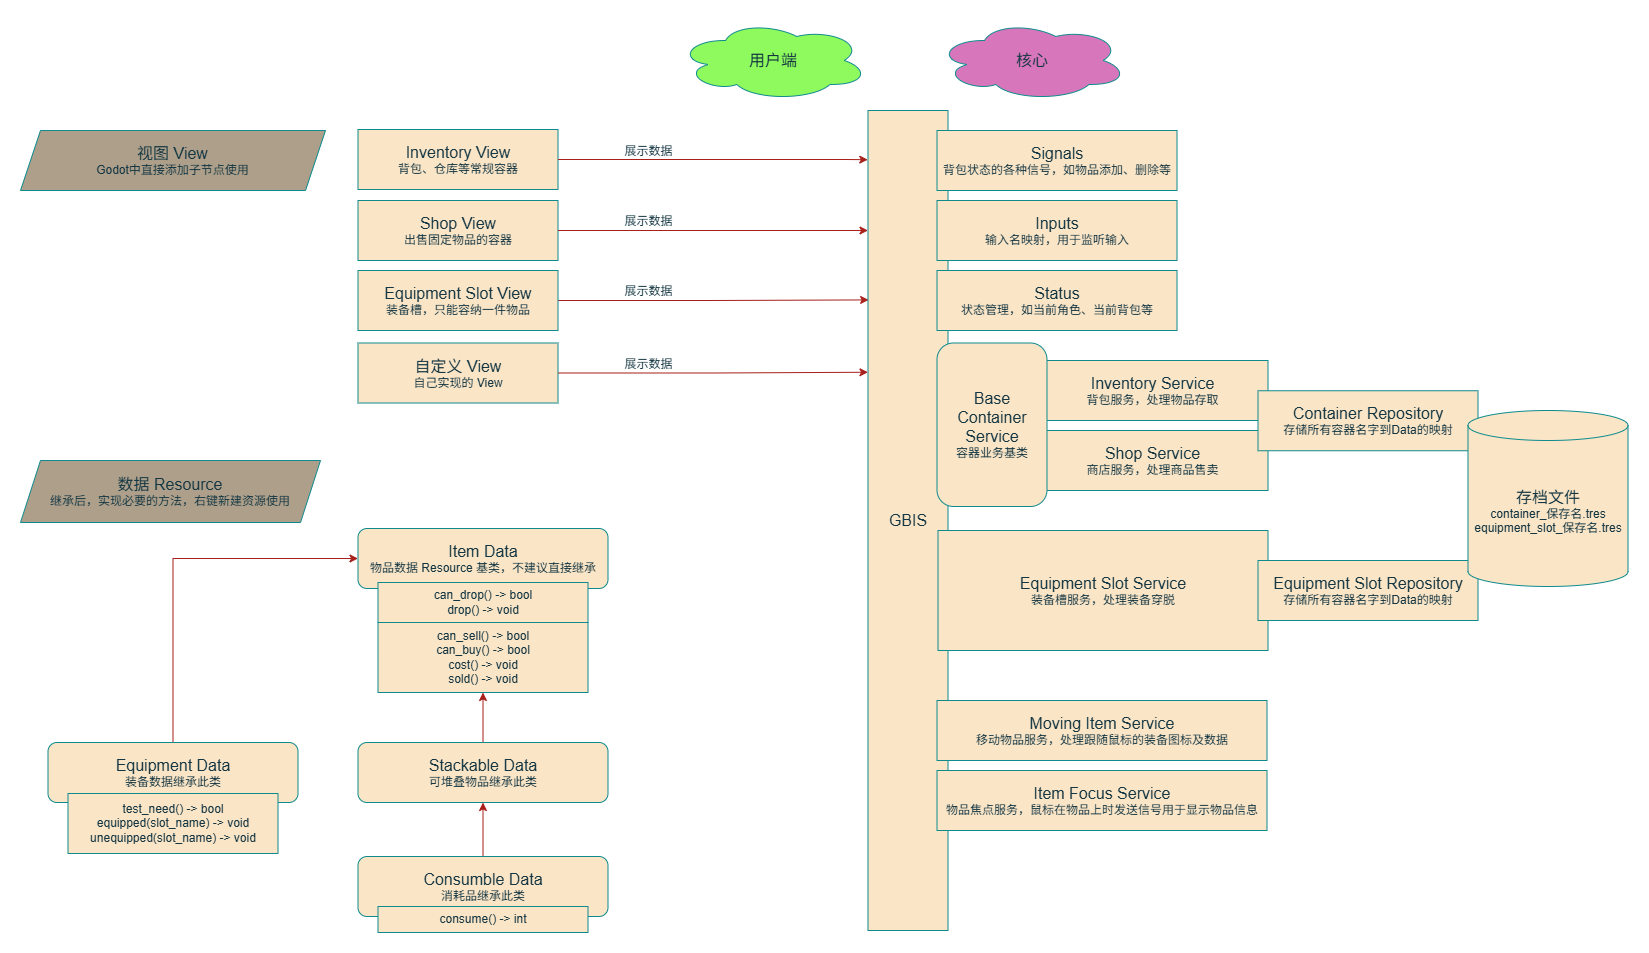

The diagram above was exported from draw.io. Its source (the exported page's mxGraphModel, read from the mxfile embedded in the PNG):
<mxGraphModel dx="2004" dy="1250" grid="1" gridSize="10" guides="1" tooltips="1" connect="1" arrows="1" fold="1" page="1" pageScale="1" pageWidth="1654" pageHeight="1169" math="0" shadow="0">
  <root>
    <mxCell id="0" />
    <mxCell id="1" parent="0" />
    <mxCell id="4YG-3rDPEWjb-3jkZJcU-51" style="edgeStyle=orthogonalEdgeStyle;rounded=0;orthogonalLoop=1;jettySize=auto;html=1;entryX=0.008;entryY=0.231;entryDx=0;entryDy=0;entryPerimeter=0;labelBackgroundColor=none;strokeColor=#A8201A;fontColor=default;" edge="1" parent="1" source="4YG-3rDPEWjb-3jkZJcU-47" target="4YG-3rDPEWjb-3jkZJcU-1">
      <mxGeometry relative="1" as="geometry" />
    </mxCell>
    <mxCell id="4YG-3rDPEWjb-3jkZJcU-1" value="&lt;font style=&quot;font-size: 16px;&quot;&gt;GBIS&lt;/font&gt;" style="rounded=0;whiteSpace=wrap;html=1;labelBackgroundColor=none;fillColor=#FAE5C7;strokeColor=#0F8B8D;fontColor=#143642;" vertex="1" parent="1">
      <mxGeometry x="875.5" y="200" width="80" height="820" as="geometry" />
    </mxCell>
    <mxCell id="4YG-3rDPEWjb-3jkZJcU-2" value="&lt;font style=&quot;font-size: 16px;&quot;&gt;Signals&lt;/font&gt;&lt;div&gt;背包状态的各种信号，如物品添加、删除等&lt;/div&gt;" style="rounded=0;whiteSpace=wrap;html=1;labelBackgroundColor=none;fillColor=#FAE5C7;strokeColor=#0F8B8D;fontColor=#143642;" vertex="1" parent="1">
      <mxGeometry x="944.5" y="220" width="240" height="60" as="geometry" />
    </mxCell>
    <mxCell id="4YG-3rDPEWjb-3jkZJcU-3" value="&lt;font style=&quot;font-size: 16px;&quot;&gt;Inputs&lt;/font&gt;&lt;div&gt;输入名映射，用于监听输入&lt;/div&gt;" style="rounded=0;whiteSpace=wrap;html=1;labelBackgroundColor=none;fillColor=#FAE5C7;strokeColor=#0F8B8D;fontColor=#143642;" vertex="1" parent="1">
      <mxGeometry x="944.5" y="290" width="240" height="60" as="geometry" />
    </mxCell>
    <mxCell id="4YG-3rDPEWjb-3jkZJcU-4" value="&lt;font style=&quot;font-size: 16px;&quot;&gt;Status&lt;/font&gt;&lt;div&gt;状态管理，如当前角色、当前背包等&lt;/div&gt;" style="rounded=0;whiteSpace=wrap;html=1;labelBackgroundColor=none;fillColor=#FAE5C7;strokeColor=#0F8B8D;fontColor=#143642;" vertex="1" parent="1">
      <mxGeometry x="944.5" y="360" width="240" height="60" as="geometry" />
    </mxCell>
    <mxCell id="4YG-3rDPEWjb-3jkZJcU-7" value="&lt;font style=&quot;font-size: 16px;&quot;&gt;Equipment Slot Service&lt;/font&gt;&lt;div&gt;&lt;font&gt;装备槽服务，处理装备穿脱&lt;/font&gt;&lt;/div&gt;" style="rounded=0;whiteSpace=wrap;html=1;labelBackgroundColor=none;fillColor=#FAE5C7;strokeColor=#0F8B8D;fontColor=#143642;" vertex="1" parent="1">
      <mxGeometry x="945.5" y="620" width="330" height="120" as="geometry" />
    </mxCell>
    <mxCell id="4YG-3rDPEWjb-3jkZJcU-8" value="&lt;font style=&quot;font-size: 16px;&quot;&gt;Moving Item Service&lt;/font&gt;&lt;div&gt;&lt;font&gt;移动物品服务，处理跟随鼠标的装备图标及数据&lt;/font&gt;&lt;/div&gt;" style="rounded=0;whiteSpace=wrap;html=1;labelBackgroundColor=none;fillColor=#FAE5C7;strokeColor=#0F8B8D;fontColor=#143642;" vertex="1" parent="1">
      <mxGeometry x="944.5" y="790" width="330" height="60" as="geometry" />
    </mxCell>
    <mxCell id="4YG-3rDPEWjb-3jkZJcU-9" value="&lt;font style=&quot;font-size: 16px;&quot;&gt;Item Focus Service&lt;/font&gt;&lt;div&gt;&lt;font&gt;物品焦点服务，鼠标在物品上时发送信号用于显示物品信息&lt;/font&gt;&lt;/div&gt;" style="rounded=0;whiteSpace=wrap;html=1;labelBackgroundColor=none;fillColor=#FAE5C7;strokeColor=#0F8B8D;fontColor=#143642;" vertex="1" parent="1">
      <mxGeometry x="944.5" y="860" width="330" height="60" as="geometry" />
    </mxCell>
    <mxCell id="4YG-3rDPEWjb-3jkZJcU-5" value="&lt;font style=&quot;font-size: 16px;&quot;&gt;Inventory Service&lt;/font&gt;&lt;div&gt;&lt;font&gt;背包服务，处理物品存取&lt;/font&gt;&lt;/div&gt;" style="rounded=0;whiteSpace=wrap;html=1;labelBackgroundColor=none;fillColor=#FAE5C7;strokeColor=#0F8B8D;fontColor=#143642;" vertex="1" parent="1">
      <mxGeometry x="1044.5" y="450" width="231" height="60" as="geometry" />
    </mxCell>
    <mxCell id="4YG-3rDPEWjb-3jkZJcU-6" value="&lt;font style=&quot;font-size: 16px;&quot;&gt;Shop Service&lt;/font&gt;&lt;div&gt;&lt;font&gt;商店服务，处理商品售卖&lt;/font&gt;&lt;/div&gt;" style="rounded=0;whiteSpace=wrap;html=1;labelBackgroundColor=none;fillColor=#FAE5C7;strokeColor=#0F8B8D;fontColor=#143642;" vertex="1" parent="1">
      <mxGeometry x="1044.5" y="520" width="231" height="60" as="geometry" />
    </mxCell>
    <mxCell id="4YG-3rDPEWjb-3jkZJcU-17" value="&lt;font style=&quot;font-size: 16px;&quot;&gt;Base Container Service&lt;/font&gt;&lt;div&gt;&lt;font&gt;容器业务基类&lt;/font&gt;&lt;/div&gt;" style="rounded=1;whiteSpace=wrap;html=1;labelBackgroundColor=none;fillColor=#FAE5C7;strokeColor=#0F8B8D;fontColor=#143642;" vertex="1" parent="1">
      <mxGeometry x="944.5" y="432.5" width="110" height="163.5" as="geometry" />
    </mxCell>
    <mxCell id="4YG-3rDPEWjb-3jkZJcU-37" value="&lt;font style=&quot;font-size: 16px;&quot;&gt;Equipment Slot Repository&lt;/font&gt;&lt;div&gt;&lt;font&gt;存储所有容器名字到Data的映射&lt;/font&gt;&lt;/div&gt;" style="rounded=0;whiteSpace=wrap;html=1;labelBackgroundColor=none;fillColor=#FAE5C7;strokeColor=#0F8B8D;fontColor=#143642;" vertex="1" parent="1">
      <mxGeometry x="1265.5" y="650" width="220" height="60" as="geometry" />
    </mxCell>
    <mxCell id="4YG-3rDPEWjb-3jkZJcU-19" value="&lt;font style=&quot;font-size: 16px;&quot;&gt;Container Repository&lt;/font&gt;&lt;div&gt;&lt;font&gt;存储所有容器名字到Data的映射&lt;/font&gt;&lt;/div&gt;" style="rounded=0;whiteSpace=wrap;html=1;labelBackgroundColor=none;fillColor=#FAE5C7;strokeColor=#0F8B8D;fontColor=#143642;" vertex="1" parent="1">
      <mxGeometry x="1265.5" y="480.25" width="220" height="60" as="geometry" />
    </mxCell>
    <mxCell id="4YG-3rDPEWjb-3jkZJcU-44" value="&lt;font style=&quot;font-size: 16px;&quot;&gt;Inventory View&lt;/font&gt;&lt;div&gt;背包、仓库等常规容器&lt;/div&gt;" style="rounded=0;whiteSpace=wrap;html=1;labelBackgroundColor=none;fillColor=#FAE5C7;strokeColor=#0F8B8D;fontColor=#143642;" vertex="1" parent="1">
      <mxGeometry x="365.5" y="219" width="200" height="60" as="geometry" />
    </mxCell>
    <mxCell id="4YG-3rDPEWjb-3jkZJcU-46" value="&lt;font style=&quot;font-size: 16px;&quot;&gt;Shop View&lt;/font&gt;&lt;div&gt;出售固定物品的容器&lt;/div&gt;" style="rounded=0;whiteSpace=wrap;html=1;labelBackgroundColor=none;fillColor=#FAE5C7;strokeColor=#0F8B8D;fontColor=#143642;" vertex="1" parent="1">
      <mxGeometry x="365.5" y="290" width="200" height="60" as="geometry" />
    </mxCell>
    <mxCell id="4YG-3rDPEWjb-3jkZJcU-47" value="&lt;span style=&quot;font-size: 16px;&quot;&gt;Equipment Slot View&lt;/span&gt;&lt;br&gt;&lt;div&gt;装备槽，只能容纳一件物品&lt;/div&gt;" style="rounded=0;whiteSpace=wrap;html=1;labelBackgroundColor=none;fillColor=#FAE5C7;strokeColor=#0F8B8D;fontColor=#143642;" vertex="1" parent="1">
      <mxGeometry x="365.5" y="360" width="200" height="60" as="geometry" />
    </mxCell>
    <mxCell id="4YG-3rDPEWjb-3jkZJcU-49" style="edgeStyle=orthogonalEdgeStyle;rounded=0;orthogonalLoop=1;jettySize=auto;html=1;entryX=-0.003;entryY=0.06;entryDx=0;entryDy=0;entryPerimeter=0;exitX=1;exitY=0.5;exitDx=0;exitDy=0;labelBackgroundColor=none;strokeColor=#A8201A;fontColor=default;" edge="1" parent="1" source="4YG-3rDPEWjb-3jkZJcU-44" target="4YG-3rDPEWjb-3jkZJcU-1">
      <mxGeometry relative="1" as="geometry">
        <mxPoint x="585.5" y="240" as="sourcePoint" />
        <mxPoint x="790.5" y="220" as="targetPoint" />
        <Array as="points">
          <mxPoint x="853.5" y="250" />
        </Array>
      </mxGeometry>
    </mxCell>
    <mxCell id="4YG-3rDPEWjb-3jkZJcU-52" value="展示数据" style="edgeLabel;html=1;align=center;verticalAlign=middle;resizable=0;points=[];fontSize=12;labelBackgroundColor=none;fontColor=#143642;" vertex="1" connectable="0" parent="4YG-3rDPEWjb-3jkZJcU-49">
      <mxGeometry x="-0.411" relative="1" as="geometry">
        <mxPoint x="-1" y="-9" as="offset" />
      </mxGeometry>
    </mxCell>
    <mxCell id="4YG-3rDPEWjb-3jkZJcU-50" style="edgeStyle=orthogonalEdgeStyle;rounded=0;orthogonalLoop=1;jettySize=auto;html=1;labelBackgroundColor=none;strokeColor=#A8201A;fontColor=default;" edge="1" parent="1" source="4YG-3rDPEWjb-3jkZJcU-46">
      <mxGeometry relative="1" as="geometry">
        <mxPoint x="875.5" y="320" as="targetPoint" />
      </mxGeometry>
    </mxCell>
    <mxCell id="4YG-3rDPEWjb-3jkZJcU-55" value="展示数据" style="edgeLabel;html=1;align=center;verticalAlign=middle;resizable=0;points=[];fontSize=12;labelBackgroundColor=none;fontColor=#143642;" vertex="1" connectable="0" parent="4YG-3rDPEWjb-3jkZJcU-50">
      <mxGeometry x="-0.4702" relative="1" as="geometry">
        <mxPoint x="8" y="-10" as="offset" />
      </mxGeometry>
    </mxCell>
    <mxCell id="4YG-3rDPEWjb-3jkZJcU-57" value="&lt;span style=&quot;font-size: 16px;&quot;&gt;自定义 View&lt;/span&gt;&lt;br&gt;&lt;div&gt;自己实现的 View&lt;/div&gt;" style="rounded=0;whiteSpace=wrap;html=1;labelBackgroundColor=none;fillColor=#FAE5C7;strokeColor=#0F8B8D;fontColor=#143642;" vertex="1" parent="1">
      <mxGeometry x="365.5" y="432.5" width="200" height="60" as="geometry" />
    </mxCell>
    <mxCell id="4YG-3rDPEWjb-3jkZJcU-58" style="edgeStyle=orthogonalEdgeStyle;rounded=0;orthogonalLoop=1;jettySize=auto;html=1;entryX=0.008;entryY=0.231;entryDx=0;entryDy=0;entryPerimeter=0;exitX=1;exitY=0.5;exitDx=0;exitDy=0;labelBackgroundColor=none;strokeColor=#A8201A;fontColor=default;" edge="1" parent="1" source="4YG-3rDPEWjb-3jkZJcU-57">
      <mxGeometry relative="1" as="geometry">
        <mxPoint x="564.5" y="462.75" as="sourcePoint" />
        <mxPoint x="875.5" y="461.75" as="targetPoint" />
      </mxGeometry>
    </mxCell>
    <mxCell id="4YG-3rDPEWjb-3jkZJcU-59" value="展示数据" style="edgeLabel;html=1;align=center;verticalAlign=middle;resizable=0;points=[];fontSize=12;labelBackgroundColor=none;fontColor=#143642;" vertex="1" connectable="0" parent="1">
      <mxGeometry x="655.5" y="453" as="geometry" />
    </mxCell>
    <mxCell id="4YG-3rDPEWjb-3jkZJcU-76" style="edgeStyle=orthogonalEdgeStyle;rounded=0;orthogonalLoop=1;jettySize=auto;html=1;entryX=0;entryY=0.5;entryDx=0;entryDy=0;exitX=0.5;exitY=0;exitDx=0;exitDy=0;labelBackgroundColor=none;strokeColor=#A8201A;fontColor=default;" edge="1" parent="1" source="4YG-3rDPEWjb-3jkZJcU-60" target="4YG-3rDPEWjb-3jkZJcU-64">
      <mxGeometry relative="1" as="geometry" />
    </mxCell>
    <mxCell id="4YG-3rDPEWjb-3jkZJcU-60" value="&lt;font style=&quot;font-size: 16px;&quot;&gt;Equipment Data&lt;/font&gt;&lt;div&gt;装备数据继承此类&lt;/div&gt;" style="rounded=1;whiteSpace=wrap;html=1;labelBackgroundColor=none;fillColor=#FAE5C7;strokeColor=#0F8B8D;fontColor=#143642;" vertex="1" parent="1">
      <mxGeometry x="55.5" y="832" width="250" height="60" as="geometry" />
    </mxCell>
    <mxCell id="4YG-3rDPEWjb-3jkZJcU-72" style="edgeStyle=orthogonalEdgeStyle;rounded=0;orthogonalLoop=1;jettySize=auto;html=1;entryX=0.5;entryY=1;entryDx=0;entryDy=0;labelBackgroundColor=none;strokeColor=#A8201A;fontColor=default;" edge="1" parent="1" source="4YG-3rDPEWjb-3jkZJcU-62" target="4YG-3rDPEWjb-3jkZJcU-63">
      <mxGeometry relative="1" as="geometry" />
    </mxCell>
    <mxCell id="4YG-3rDPEWjb-3jkZJcU-62" value="&lt;font style=&quot;font-size: 16px;&quot;&gt;Consumble Data&lt;/font&gt;&lt;div&gt;消耗品继承此类&lt;/div&gt;" style="rounded=1;whiteSpace=wrap;html=1;labelBackgroundColor=none;fillColor=#FAE5C7;strokeColor=#0F8B8D;fontColor=#143642;" vertex="1" parent="1">
      <mxGeometry x="365.5" y="946" width="250" height="60" as="geometry" />
    </mxCell>
    <mxCell id="4YG-3rDPEWjb-3jkZJcU-71" style="edgeStyle=orthogonalEdgeStyle;rounded=0;orthogonalLoop=1;jettySize=auto;html=1;entryX=0.5;entryY=1;entryDx=0;entryDy=0;labelBackgroundColor=none;strokeColor=#A8201A;fontColor=default;" edge="1" parent="1" source="4YG-3rDPEWjb-3jkZJcU-63" target="4YG-3rDPEWjb-3jkZJcU-70">
      <mxGeometry relative="1" as="geometry" />
    </mxCell>
    <mxCell id="4YG-3rDPEWjb-3jkZJcU-63" value="&lt;font style=&quot;font-size: 16px;&quot;&gt;Stackable Data&lt;/font&gt;&lt;div&gt;可堆叠物品继承此类&lt;/div&gt;" style="rounded=1;whiteSpace=wrap;html=1;labelBackgroundColor=none;fillColor=#FAE5C7;strokeColor=#0F8B8D;fontColor=#143642;" vertex="1" parent="1">
      <mxGeometry x="365.5" y="832" width="250" height="60" as="geometry" />
    </mxCell>
    <mxCell id="4YG-3rDPEWjb-3jkZJcU-64" value="&lt;font style=&quot;font-size: 16px;&quot;&gt;Item Data&lt;/font&gt;&lt;div&gt;物品数据 Resource 基类，不建议直接继承&lt;/div&gt;" style="rounded=1;whiteSpace=wrap;html=1;labelBackgroundColor=none;fillColor=#FAE5C7;strokeColor=#0F8B8D;fontColor=#143642;" vertex="1" parent="1">
      <mxGeometry x="365.5" y="618" width="250" height="60" as="geometry" />
    </mxCell>
    <mxCell id="4YG-3rDPEWjb-3jkZJcU-32" value="&lt;div&gt;&lt;font style=&quot;font-size: 16px;&quot;&gt;存档文件&lt;/font&gt;&lt;/div&gt;container_保存名.tres&lt;div&gt;equipment_slot_保存名.tres&lt;/div&gt;" style="shape=cylinder3;whiteSpace=wrap;html=1;boundedLbl=1;backgroundOutline=1;size=15;labelBackgroundColor=none;fillColor=#FAE5C7;strokeColor=#0F8B8D;fontColor=#143642;" vertex="1" parent="1">
      <mxGeometry x="1475.5" y="500" width="160" height="176" as="geometry" />
    </mxCell>
    <mxCell id="4YG-3rDPEWjb-3jkZJcU-68" value="can_drop() -&amp;gt; bool&lt;div&gt;drop() -&amp;gt; void&lt;/div&gt;" style="rounded=0;whiteSpace=wrap;html=1;labelBackgroundColor=none;fillColor=#FAE5C7;strokeColor=#0F8B8D;fontColor=#143642;" vertex="1" parent="1">
      <mxGeometry x="385.5" y="672" width="210" height="40" as="geometry" />
    </mxCell>
    <mxCell id="4YG-3rDPEWjb-3jkZJcU-70" value="can_sell() -&amp;gt; bool&lt;div&gt;can_buy() -&amp;gt; bool&lt;/div&gt;&lt;div&gt;cost() -&amp;gt; void&lt;/div&gt;&lt;div&gt;sold() -&amp;gt; void&lt;/div&gt;" style="rounded=0;whiteSpace=wrap;html=1;labelBackgroundColor=none;fillColor=#FAE5C7;strokeColor=#0F8B8D;fontColor=#143642;" vertex="1" parent="1">
      <mxGeometry x="385.5" y="712" width="210" height="70" as="geometry" />
    </mxCell>
    <mxCell id="4YG-3rDPEWjb-3jkZJcU-73" value="consume() -&amp;gt; int" style="rounded=0;whiteSpace=wrap;html=1;labelBackgroundColor=none;fillColor=#FAE5C7;strokeColor=#0F8B8D;fontColor=#143642;" vertex="1" parent="1">
      <mxGeometry x="385.5" y="996" width="210" height="26" as="geometry" />
    </mxCell>
    <mxCell id="4YG-3rDPEWjb-3jkZJcU-75" value="test_need() -&amp;gt; bool&lt;div&gt;equipped(slot_name) -&amp;gt; void&lt;/div&gt;&lt;div&gt;unequipped(slot_name) -&amp;gt; void&lt;/div&gt;" style="rounded=0;whiteSpace=wrap;html=1;labelBackgroundColor=none;fillColor=#FAE5C7;strokeColor=#0F8B8D;fontColor=#143642;" vertex="1" parent="1">
      <mxGeometry x="75.5" y="883" width="210" height="60" as="geometry" />
    </mxCell>
    <mxCell id="4YG-3rDPEWjb-3jkZJcU-77" value="&lt;font style=&quot;font-size: 16px;&quot;&gt;用户端&lt;/font&gt;" style="ellipse;shape=cloud;whiteSpace=wrap;html=1;labelBackgroundColor=none;fillColor=#8EFA5D;strokeColor=#0F8B8D;fontColor=#143642;" vertex="1" parent="1">
      <mxGeometry x="685.5" y="110" width="190" height="80" as="geometry" />
    </mxCell>
    <mxCell id="4YG-3rDPEWjb-3jkZJcU-78" value="&lt;span style=&quot;font-size: 16px;&quot;&gt;核心&lt;/span&gt;" style="ellipse;shape=cloud;whiteSpace=wrap;html=1;labelBackgroundColor=none;fillColor=#D876BB;strokeColor=#0F8B8D;fontColor=#143642;" vertex="1" parent="1">
      <mxGeometry x="944.5" y="110" width="190" height="80" as="geometry" />
    </mxCell>
    <mxCell id="4YG-3rDPEWjb-3jkZJcU-79" value="&lt;font style=&quot;font-size: 16px;&quot;&gt;视图 View&lt;/font&gt;&lt;div&gt;&lt;font&gt;Godot中直接添加子节点使用&lt;/font&gt;&lt;/div&gt;" style="shape=parallelogram;perimeter=parallelogramPerimeter;whiteSpace=wrap;html=1;fixedSize=1;labelBackgroundColor=none;fillColor=#AD9F8A;strokeColor=#0F8B8D;fontColor=#143642;" vertex="1" parent="1">
      <mxGeometry x="28" y="220" width="305" height="60" as="geometry" />
    </mxCell>
    <mxCell id="4YG-3rDPEWjb-3jkZJcU-81" value="&lt;font style=&quot;font-size: 16px;&quot;&gt;数据 Resource&lt;/font&gt;&lt;div&gt;继承后，实现必要的方法，右键新建资源使用&lt;/div&gt;" style="shape=parallelogram;perimeter=parallelogramPerimeter;whiteSpace=wrap;html=1;fixedSize=1;labelBackgroundColor=none;fillColor=light-dark(#ad9f8a, #36240a);strokeColor=#0F8B8D;fontColor=#143642;" vertex="1" parent="1">
      <mxGeometry x="28" y="550" width="300" height="62" as="geometry" />
    </mxCell>
    <mxCell id="4YG-3rDPEWjb-3jkZJcU-56" value="展示数据" style="edgeLabel;html=1;align=center;verticalAlign=middle;resizable=0;points=[];fontSize=12;labelBackgroundColor=none;fontColor=#143642;" vertex="1" connectable="0" parent="1">
      <mxGeometry x="655.5" y="380" as="geometry" />
    </mxCell>
  </root>
</mxGraphModel>